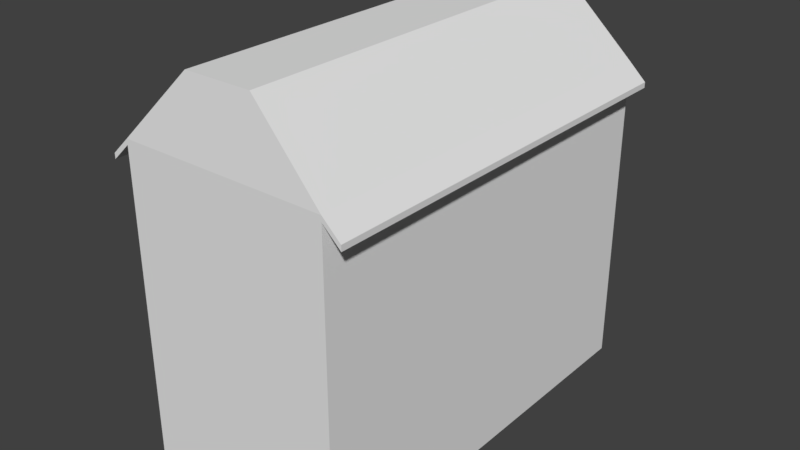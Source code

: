 # Source: house.blend  (saved by Blender 2.81.16; exported with 4.5.12 LTS)
import bpy
from mathutils import Matrix  # noqa: F401  (used for matrix-valued properties, if any)

bpy.ops.wm.read_factory_settings(use_empty=True)
scene = bpy.context.scene
scene.name = 'Scene'

# ---- collections
col_collection_1 = bpy.data.collections.new('Collection 1'); scene.collection.children.link(col_collection_1)

# ---- world
world_world = bpy.data.worlds.new('World'); scene.world = world_world
world_world.color = (0.05088, 0.05088, 0.05088)
world_world.use_sun_shadow = False
world_world.sun_shadow_jitter_overblur = 0.0
world_world.cycles.sampling_method = 'MANUAL'

# ---- meshes
me_cube = bpy.data.meshes.new('Cube')
me_cube.from_pydata([(1.0, 2.0, 0.75), (1.0, -2.0, 0.75), (-1.0, -2.0, 0.75), (-1.0, 2.0, 0.75), (1.0, 2.0, 3.75), (1.0, -2.0, 3.75), (-1.0, -2.0, 3.75), (-1.0, 2.0, 3.75), (1.0, 2.0, 3.802), (0.324, 1.934, 4.478), (0.324, -1.938, 4.478), (1.0, -2.0, 3.802), (-1.0, 2.0, 3.802), (-0.324, 1.934, 4.478), (-0.324, -1.938, 4.478), (-1.0, -2.0, 3.802), (0.324, 1.934, 4.478), (-0.324, 1.934, 4.478), (-1.177, -2.0, 3.585), (-1.177, 2.0, 3.585), (-1.177, 2.0, 3.637), (-1.177, -2.0, 3.637), (1.169, 2.0, 3.588), (1.169, -2.0, 3.588), (1.169, -2.0, 3.641), (1.169, 2.0, 3.641)], [(17, 16)], [(0, 1, 2, 3), (7, 6, 18, 19), (0, 4, 5, 1), (1, 5, 6, 2), (2, 6, 7, 3), (4, 0, 3, 7), (4, 7, 12, 8), (9, 13, 14, 10), (6, 5, 11, 15), (9, 10, 11, 8), (8, 12, 13, 9), (10, 14, 15, 11), (14, 13, 12, 15), (4, 8, 25, 22), (19, 18, 21, 20), (6, 15, 21, 18), (15, 12, 20, 21), (12, 7, 19, 20), (23, 22, 25, 24), (5, 4, 22, 23), (8, 11, 24, 25), (11, 5, 23, 24)])
_uv = me_cube.uv_layers.new(name='UVMap')
_uv.uv.foreach_set('vector', [0.6667, 4.967e-08, 1.0, 0.0, 1.0, 0.3333, 0.6667, 0.3333, 0.6667, 0.3333, 0.6667, 0.6667, 0.6667, 0.6667, 0.6667, 0.3333, 0.0, 0.0, 0.3333, 5.96e-08, 0.3333, 0.3333, 3.974e-08, 0.3333, 0.6667, 0.0, 0.6667, 0.3333, 0.3333, 0.3333, 0.3333, 8.941e-08, 1.0, 0.6667, 0.6667, 0.6667, 0.6667, 0.3333, 1.0, 0.3333, 0.0, 0.6667, 1.49e-07, 0.3333, 0.3333, 0.3333, 0.3333, 0.6667, 0.0, 0.6667, 0.3333, 0.6667, 0.3333, 0.6667, 0.0, 0.6667, 0.05633, 0.8873, 0.05633, 0.7793, 0.277, 0.7793, 0.277, 0.8873, 0.3333, 0.3333, 0.6667, 0.3333, 0.6667, 0.3333, 0.3333, 0.3333, 0.05633, 0.8873, 0.277, 0.8873, 0.3333, 1.0, 0.0, 1.0, 0.0, 0.6667, 0.3333, 0.6667, 0.2207, 0.6667, 0.1127, 0.6667, 0.277, 0.8873, 0.277, 0.7793, 0.3333, 0.6667, 0.3333, 1.0, 0.277, 0.7793, 0.05633, 0.7793, 7.947e-08, 0.6667, 0.3333, 0.6667, 0.0, 0.6667, 0.0, 0.6667, 0.0, 0.6667, 0.0, 0.6667, 0.6667, 0.3333, 0.6667, 0.6667, 0.6667, 0.6667, 0.6667, 0.3333, 0.3333, 0.3333, 0.3333, 0.3333, 0.3333, 0.3333, 0.3333, 0.3333, 0.3333, 0.6667, 7.947e-08, 0.6667, 7.947e-08, 0.6667, 0.3333, 0.6667, 0.3333, 0.6667, 0.3333, 0.6667, 0.3333, 0.6667, 0.3333, 0.6667, 0.3333, 0.3333, 0.3333, 5.96e-08, 0.3333, 5.96e-08, 0.3333, 0.3333, 0.3333, 0.3333, 0.3333, 5.96e-08, 0.3333, 5.96e-08, 0.3333, 0.3333, 0.0, 1.0, 0.3333, 1.0, 0.3333, 1.0, 0.0, 1.0, 0.6667, 0.3333, 0.6667, 0.3333, 0.6667, 0.3333, 0.6667, 0.3333])
me_cube.use_remesh_preserve_volume = False
me_cube.use_remesh_preserve_attributes = False
me_cube.use_mirror_vertex_groups = False
me_cube.update()

# ---- objects
ob_cube = bpy.data.objects.new('Cube', me_cube)

# ---- transforms, parenting, visibility, modifiers, constraints
ob_cube.location = (0.0, 0.0, -0.75)
ob_cube.lock_rotations_4d = False
ob_cube.empty_display_type = 'ARROWS'
ob_cube.lineart.crease_threshold = 0.0

# ---- collection membership
col_collection_1.objects.link(ob_cube)

# ---- scene / render settings (as saved in the file)
scene.frame_start = 1; scene.frame_end = 250; scene.frame_set(1)
scene.render.engine = 'BLENDER_EEVEE_NEXT'
scene.render.resolution_percentage = 50
scene.render.dither_intensity = 0.0
scene.cycles.use_denoising = False
scene.cycles.samples = 128
scene.cycles.sampling_pattern = 'TABULATED_SOBOL'
scene.cycles.use_adaptive_sampling = False
scene.cycles.use_light_tree = False
scene.cycles.blur_glossy = 0.0
scene.cycles.sample_clamp_indirect = 0.0
scene.view_settings.view_transform = 'Standard'
bpy.context.view_layer.update()

# ---- added for rendering (the .blend has no active camera and no usable light): camera, sun
cam_auto = bpy.data.cameras.new('AutoCamera')
cam_auto.lens = 50.0
cam_auto.sensor_width = 36.0
cam_auto.clip_end = 1000.0
ob_auto_camera = bpy.data.objects.new('AutoCamera', cam_auto)
scene.collection.objects.link(ob_auto_camera)
ob_auto_camera.location = (5.50095, -6.60611, 6.26817)
ob_auto_camera.rotation_euler = (1.09748, -7.21219e-08, 0.694738)
scene.camera = ob_auto_camera
light_auto_sun = bpy.data.lights.new('AutoSun', 'SUN')
light_auto_sun.energy = 3.0
light_auto_sun.angle = 0.0523599
ob_auto_sun = bpy.data.objects.new('AutoSun', light_auto_sun)
scene.collection.objects.link(ob_auto_sun)
ob_auto_sun.rotation_euler = (0.872665, 0.174533, 0.523599)
bpy.context.view_layer.update()
